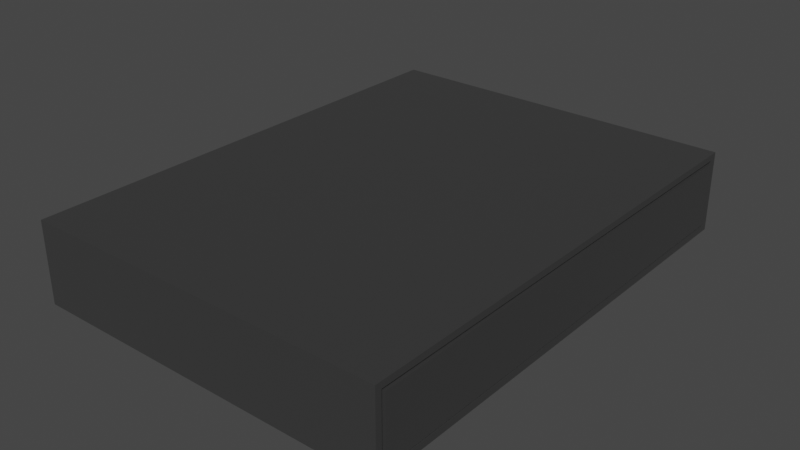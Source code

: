 # Source: CashRegister.blend  (saved by Blender 2.90.8; exported with 4.5.12 LTS)
import bpy
from mathutils import Matrix  # noqa: F401  (used for matrix-valued properties, if any)

bpy.ops.wm.read_factory_settings(use_empty=True)
scene = bpy.context.scene
scene.name = 'Scene'

# ---- materials (node trees are filled in below, after node groups)
mat_material_017 = bpy.data.materials.new('Material.017')
mat_material_017.use_transparent_shadow = False
mat_material_017.diffuse_color = (0.5489, 0.1641, 0.2707, 1.0)

# ---- node groups
ng_auto_smooth = bpy.data.node_groups.new('Auto Smooth', 'GeometryNodeTree')
_s = ng_auto_smooth.interface.new_socket(name='Geometry', in_out='OUTPUT', socket_type='NodeSocketGeometry')
_s = ng_auto_smooth.interface.new_socket(name='Geometry', in_out='INPUT', socket_type='NodeSocketGeometry')
_s = ng_auto_smooth.interface.new_socket(name='Angle', in_out='INPUT', socket_type='NodeSocketFloat')
_s.subtype = 'ANGLE'
_s.min_value = 0.0
_s.max_value = 3.142
ng_auto_smooth.is_modifier = True
_N = ng_auto_smooth.nodes; _L = ng_auto_smooth.links
n0 = _N.new('NodeGroupOutput'); n0.name = 'Group Output'; n0.location = (480, -100)
n1 = _N.new('NodeGroupInput'); n1.name = 'Group Input'; n1.location = (-420, -300)
n2 = _N.new('NodeGroupInput'); n2.name = 'Group Input.001'; n2.location = (-60, -100)
n3 = _N.new('GeometryNodeSetShadeSmooth'); n3.name = 'Set Shade Smooth'; n3.location = (120, -100)
n3.domain = 'EDGE'
n4 = _N.new('GeometryNodeSetShadeSmooth'); n4.name = 'Set Shade Smooth.001'; n4.location = (300, -100)
n5 = _N.new('GeometryNodeInputMeshEdgeAngle'); n5.name = 'Edge Angle'; n5.location = (-420, -220)
n6 = _N.new('GeometryNodeInputEdgeSmooth'); n6.name = 'Is Edge Smooth'; n6.location = (-60, -160)
n7 = _N.new('GeometryNodeInputShadeSmooth'); n7.name = 'Is Face Smooth'; n7.location = (-240, -340)
n8 = _N.new('FunctionNodeBooleanMath'); n8.name = 'Boolean Math'; n8.location = (-60, -220)
n9 = _N.new('FunctionNodeCompare'); n9.name = 'Compare'; n9.location = (-240, -180)
n9.operation = 'LESS_EQUAL'
_L.new(n5.outputs[0], n9.inputs[0])
_L.new(n4.outputs[0], n0.inputs[0])
_L.new(n1.outputs[1], n9.inputs[1])
_L.new(n9.outputs[0], n8.inputs[0])
_L.new(n7.outputs[0], n8.inputs[1])
_L.new(n2.outputs[0], n3.inputs[0])
_L.new(n6.outputs[0], n3.inputs[1])
_L.new(n3.outputs[0], n4.inputs[0])
_L.new(n8.outputs[0], n3.inputs[2])
n0.is_active_output = True

# ---- material node trees
mat_material_017.use_nodes = True; mat_material_017.node_tree.nodes.clear()
_N = mat_material_017.node_tree.nodes; _L = mat_material_017.node_tree.links
n0 = _N.new('ShaderNodeBsdfPrincipled'); n0.name = 'Principled BSDF'; n0.location = (10, 300)
n0.distribution = 'GGX'
n0.subsurface_method = 'BURLEY'
n0.inputs[0].default_value = (0.0444, 0.0444, 0.0444, 1.0)
n0.inputs[2].default_value = 0.2166
n0.inputs[3].default_value = 1.45
n0.inputs[27].default_value = (0.0, 0.0, 0.0, 1.0)
n0.inputs[28].default_value = 1.0
n1 = _N.new('ShaderNodeOutputMaterial'); n1.name = 'Material Output'; n1.location = (300, 300)
_L.new(n0.outputs[0], n1.inputs[0])
n1.is_active_output = True

# ---- world
world_world = bpy.data.worlds.new('World'); scene.world = world_world
world_world.use_nodes = True; world_world.node_tree.nodes.clear()
_N = world_world.node_tree.nodes; _L = world_world.node_tree.links
n0 = _N.new('ShaderNodeOutputWorld'); n0.name = 'World Output'; n0.location = (300, 300)
n1 = _N.new('ShaderNodeBackground'); n1.name = 'Background'; n1.location = (10, 300)
n1.inputs[0].default_value = (0.05088, 0.05088, 0.05088, 1.0)
_L.new(n1.outputs[0], n0.inputs[0])
n0.is_active_output = True
world_world.color = (0.05088, 0.05088, 0.05088)
world_world.use_sun_shadow = False
world_world.sun_shadow_jitter_overblur = 0.0

# ---- meshes
me_cube_028 = bpy.data.meshes.new('Cube.028')
me_cube_028.from_pydata([(-0.4623, -0.6, -0.004404), (-0.4623, -0.6, 0.1956), (-0.4623, 0.6, -0.004404), (-0.4623, 0.6, 0.1956), (0.4377, -0.6, -0.004404), (0.4377, -0.6, 0.1956), (0.4377, 0.6, -0.004404), (0.4377, 0.6, 0.1956), (0.4377, 0.5844, 0.01121), (0.4377, 0.5844, 0.18), (0.4377, -0.5844, 0.18), (0.4377, -0.5844, 0.01121), (0.429, -0.5844, 0.01121), (0.429, 0.5844, 0.01121), (0.429, 0.5844, 0.18), (0.429, -0.5844, 0.18), (0.429, 0.5777, 0.01786), (0.429, 0.5777, 0.1733), (0.429, -0.5777, 0.1733), (0.429, -0.5777, 0.01786), (0.4397, 0.5777, 0.1733), (0.4397, 0.5777, 0.01786), (0.4397, -0.5777, 0.01786), (0.4397, -0.5777, 0.1733)], [], [(0, 1, 3, 2), (2, 3, 7, 6), (11, 8, 13, 12), (4, 5, 1, 0), (7, 3, 1, 5), (6, 7, 9, 8), (7, 5, 10, 9), (5, 4, 11, 10), (4, 6, 8, 11), (18, 19, 22, 23), (10, 11, 12, 15), (8, 9, 14, 13), (9, 10, 15, 14), (13, 14, 17, 16), (14, 15, 18, 17), (15, 12, 19, 18), (12, 13, 16, 19), (21, 20, 23, 22), (19, 16, 21, 22), (17, 18, 23, 20), (16, 17, 20, 21)])
me_cube_028.polygons.foreach_set('use_smooth', [True] * 21)
_k = set([(0, 1), (1, 3), (1, 5), (2, 3), (3, 7), (4, 5), (5, 7), (6, 7), (8, 9), (8, 11), (8, 13), (9, 10), (9, 14), (10, 11), (10, 15), (11, 12), (12, 13), (12, 15), (13, 14), (14, 15), (16, 17), (16, 19), (16, 21), (17, 18), (17, 20), (18, 19), (18, 23), (19, 22), (20, 21), (20, 23), (21, 22), (22, 23)])
me_cube_028.attributes.new('sharp_edge', 'BOOLEAN', 'EDGE').data.foreach_set('value', [ (min(e.vertices), max(e.vertices)) in _k for e in me_cube_028.edges])
_uv = me_cube_028.uv_layers.new(name='UVMap')
_uv.uv.foreach_set('vector', [0.001721, 0.8045, 0.001721, 0.6816, 0.7648, 0.6816, 0.7648, 0.8045, 0.574, 0.8098, 0.574, 0.9327, 0.001717, 0.9327, 0.001717, 0.8098, 0.745, 0.9754, 0.001717, 0.9754, 0.001717, 0.9701, 0.745, 0.9701, 0.9983, 0.574, 0.8754, 0.574, 0.8754, 0.001717, 0.9983, 0.001717, 0.001721, 0.5547, 0.001721, 0.001717, 0.7648, 0.001717, 0.7648, 0.5547, 0.001721, 0.6776, 0.001721, 0.5547, 0.01165, 0.5643, 0.01165, 0.668, 0.001721, 0.5547, 0.7648, 0.5547, 0.7549, 0.5643, 0.01165, 0.5643, 0.7648, 0.5547, 0.7648, 0.6776, 0.7549, 0.668, 0.7549, 0.5643, 0.7648, 0.6776, 0.001721, 0.6776, 0.01165, 0.668, 0.7549, 0.668, 0.7858, 0.1097, 0.7858, 0.01088, 0.7923, 0.01088, 0.7923, 0.1097, 0.7957, 0.1182, 0.7957, 0.01088, 0.8011, 0.01088, 0.8011, 0.1182, 0.8099, 0.01088, 0.8099, 0.1182, 0.8045, 0.1182, 0.8045, 0.01088, 0.745, 0.9663, 0.001717, 0.9663, 0.001717, 0.9609, 0.745, 0.9609, 0.7683, 0.001717, 0.872, 0.001717, 0.8679, 0.005945, 0.7723, 0.005945, 0.872, 0.001717, 0.872, 0.745, 0.8679, 0.7407, 0.8679, 0.005945, 0.872, 0.745, 0.7683, 0.745, 0.7723, 0.7407, 0.8679, 0.7407, 0.7683, 0.745, 0.7683, 0.001717, 0.7723, 0.005945, 0.7723, 0.7407, 0.7499, 0.5695, 0.7499, 0.665, 0.01508, 0.665, 0.01508, 0.5695, 0.001715, 0.9495, 0.7365, 0.9495, 0.7365, 0.956, 0.001715, 0.956, 0.001715, 0.9381, 0.7365, 0.9381, 0.7365, 0.9446, 0.001715, 0.9446, 0.7823, 0.01088, 0.7823, 0.1097, 0.7758, 0.1097, 0.7758, 0.01088])
_uv.active_render = True
_uv = me_cube_028.uv_layers.new(name='Lightmap')
_uv.uv.foreach_set('vector', [0.001721, 0.8045, 0.001721, 0.6816, 0.7648, 0.6816, 0.7648, 0.8045, 0.574, 0.8098, 0.574, 0.9327, 0.001717, 0.9327, 0.001717, 0.8098, 0.745, 0.9754, 0.001717, 0.9754, 0.001717, 0.9701, 0.745, 0.9701, 0.9983, 0.574, 0.8754, 0.574, 0.8754, 0.001717, 0.9983, 0.001717, 0.001721, 0.5547, 0.001721, 0.001717, 0.7648, 0.001717, 0.7648, 0.5547, 0.001721, 0.6776, 0.001721, 0.5547, 0.01165, 0.5643, 0.01165, 0.668, 0.001721, 0.5547, 0.7648, 0.5547, 0.7549, 0.5643, 0.01165, 0.5643, 0.7648, 0.5547, 0.7648, 0.6776, 0.7549, 0.668, 0.7549, 0.5643, 0.7648, 0.6776, 0.001721, 0.6776, 0.01165, 0.668, 0.7549, 0.668, 0.7858, 0.1097, 0.7858, 0.01088, 0.7923, 0.01088, 0.7923, 0.1097, 0.7957, 0.1182, 0.7957, 0.01088, 0.8011, 0.01088, 0.8011, 0.1182, 0.8099, 0.01088, 0.8099, 0.1182, 0.8045, 0.1182, 0.8045, 0.01088, 0.745, 0.9663, 0.001717, 0.9663, 0.001717, 0.9609, 0.745, 0.9609, 0.7683, 0.001717, 0.872, 0.001717, 0.8679, 0.005945, 0.7723, 0.005945, 0.872, 0.001717, 0.872, 0.745, 0.8679, 0.7407, 0.8679, 0.005945, 0.872, 0.745, 0.7683, 0.745, 0.7723, 0.7407, 0.8679, 0.7407, 0.7683, 0.745, 0.7683, 0.001717, 0.7723, 0.005945, 0.7723, 0.7407, 0.7499, 0.5695, 0.7499, 0.665, 0.01508, 0.665, 0.01508, 0.5695, 0.001715, 0.9495, 0.7365, 0.9495, 0.7365, 0.956, 0.001715, 0.956, 0.001715, 0.9381, 0.7365, 0.9381, 0.7365, 0.9446, 0.001715, 0.9446, 0.7823, 0.01088, 0.7823, 0.1097, 0.7758, 0.1097, 0.7758, 0.01088])
me_cube_028.materials.append(mat_material_017)
me_cube_028.use_remesh_fix_poles = True
me_cube_028.use_remesh_preserve_attributes = False
me_cube_028.use_mirror_vertex_groups = False
me_cube_028.update()

# ---- objects
ob_register = bpy.data.objects.new('Register', me_cube_028)

# ---- transforms, parenting, visibility, modifiers, constraints
ob_register.location = (0.0, 0.0, 0.0)
ob_register.lineart.crease_threshold = 0.0
_m = ob_register.modifiers.new('Auto Smooth', 'NODES')
_m.node_group = ng_auto_smooth
_gi = [s.identifier for s in ng_auto_smooth.interface.items_tree if s.item_type == 'SOCKET' and s.in_out == 'INPUT']
_m[_gi[1]] = 1.047  # Angle

# ---- collection membership
scene.collection.objects.link(ob_register)

# ---- scene / render settings (as saved in the file)
scene.frame_start = 1; scene.frame_end = 250; scene.frame_set(1)
scene.render.engine = 'BLENDER_EEVEE_NEXT'
scene.cycles.use_denoising = False
scene.cycles.samples = 128
scene.cycles.sampling_pattern = 'TABULATED_SOBOL'
scene.cycles.use_adaptive_sampling = False
scene.cycles.use_light_tree = False
scene.view_settings.view_transform = 'Filmic'
bpy.context.view_layer.update()

# ---- added for rendering (the .blend has no active camera and no usable light): camera, sun
cam_auto = bpy.data.cameras.new('AutoCamera')
cam_auto.lens = 50.0
cam_auto.sensor_width = 36.0
cam_auto.clip_end = 1000.0
ob_auto_camera = bpy.data.objects.new('AutoCamera', cam_auto)
scene.collection.objects.link(ob_auto_camera)
ob_auto_camera.location = (1.38988, -1.68143, 1.21655)
ob_auto_camera.rotation_euler = (1.09748, -7.21219e-08, 0.694738)
scene.camera = ob_auto_camera
light_auto_sun = bpy.data.lights.new('AutoSun', 'SUN')
light_auto_sun.energy = 3.0
light_auto_sun.angle = 0.0523599
ob_auto_sun = bpy.data.objects.new('AutoSun', light_auto_sun)
scene.collection.objects.link(ob_auto_sun)
ob_auto_sun.rotation_euler = (0.872665, 0.174533, 0.523599)
bpy.context.view_layer.update()
